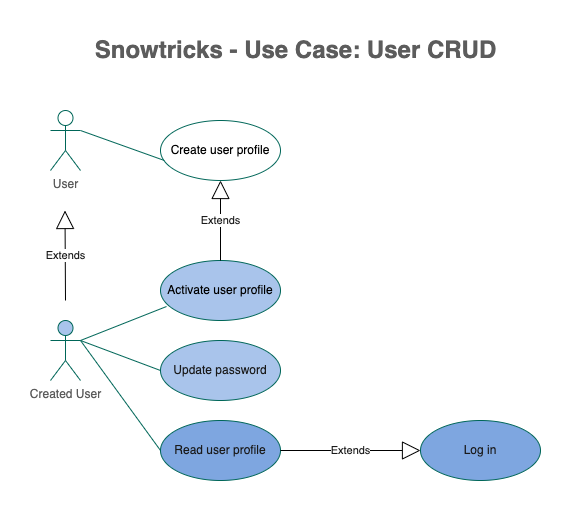

The diagram above was exported from draw.io. Its source (the exported page's mxGraphModel, read from the mxfile embedded in the PNG):
<mxGraphModel dx="946" dy="611" grid="1" gridSize="10" guides="1" tooltips="1" connect="1" arrows="1" fold="1" page="1" pageScale="1" pageWidth="827" pageHeight="1169" math="0" shadow="0">
  <root>
    <mxCell id="0" />
    <mxCell id="1" parent="0" />
    <mxCell id="1vA5q-rVSFopZS03osk3-1" value="Snowtricks - Use Case: User CRUD" style="text;strokeColor=none;fillColor=none;html=1;fontSize=24;fontStyle=1;verticalAlign=middle;align=center;fontColor=#5C5C5C;" parent="1" vertex="1">
      <mxGeometry x="150" y="40" width="450" height="40" as="geometry" />
    </mxCell>
    <mxCell id="1vA5q-rVSFopZS03osk3-3" value="User" style="shape=umlActor;verticalLabelPosition=bottom;verticalAlign=top;html=1;outlineConnect=0;fillColor=none;strokeColor=#006658;fontColor=#5C5C5C;" parent="1" vertex="1">
      <mxGeometry x="130" y="120" width="30" height="60" as="geometry" />
    </mxCell>
    <mxCell id="1vA5q-rVSFopZS03osk3-8" value="Read user profile" style="ellipse;whiteSpace=wrap;html=1;fillColor=#7EA6E0;strokeColor=#006658;fontColor=#1A1A1A;" parent="1" vertex="1">
      <mxGeometry x="240" y="430" width="120" height="60" as="geometry" />
    </mxCell>
    <mxCell id="1vA5q-rVSFopZS03osk3-11" value="Create user profile" style="ellipse;whiteSpace=wrap;html=1;fillColor=none;strokeColor=#006658;fontColor=#000000;" parent="1" vertex="1">
      <mxGeometry x="240" y="130" width="120" height="60" as="geometry" />
    </mxCell>
    <mxCell id="1vA5q-rVSFopZS03osk3-13" value="Log in" style="ellipse;whiteSpace=wrap;html=1;fillColor=#7EA6E0;strokeColor=#006658;fontColor=#1A1A1A;" parent="1" vertex="1">
      <mxGeometry x="500" y="430" width="120" height="60" as="geometry" />
    </mxCell>
    <mxCell id="1vA5q-rVSFopZS03osk3-20" value="" style="endArrow=none;html=1;rounded=0;exitX=1;exitY=0.3333333333333333;exitDx=0;exitDy=0;exitPerimeter=0;entryX=0;entryY=0.5;entryDx=0;entryDy=0;strokeColor=#006658;fontColor=#5C5C5C;" parent="1" source="K1r7cWuCp4r-Lj6pZyPZ-6" target="1vA5q-rVSFopZS03osk3-8" edge="1">
      <mxGeometry width="50" height="50" relative="1" as="geometry">
        <mxPoint x="390" y="390" as="sourcePoint" />
        <mxPoint x="440" y="340" as="targetPoint" />
      </mxGeometry>
    </mxCell>
    <mxCell id="1vA5q-rVSFopZS03osk3-23" value="" style="endArrow=none;html=1;rounded=0;entryX=0.033;entryY=0.667;entryDx=0;entryDy=0;exitX=1;exitY=0.3333333333333333;exitDx=0;exitDy=0;exitPerimeter=0;strokeColor=#006658;fontColor=#5C5C5C;entryPerimeter=0;" parent="1" source="1vA5q-rVSFopZS03osk3-3" target="1vA5q-rVSFopZS03osk3-11" edge="1">
      <mxGeometry width="50" height="50" relative="1" as="geometry">
        <mxPoint x="140" y="310" as="sourcePoint" />
        <mxPoint x="250" y="350" as="targetPoint" />
      </mxGeometry>
    </mxCell>
    <mxCell id="K1r7cWuCp4r-Lj6pZyPZ-1" value="Extends" style="endArrow=block;endSize=16;endFill=0;html=1;rounded=0;fontColor=#1A1A1A;exitX=1;exitY=0.5;exitDx=0;exitDy=0;entryX=0;entryY=0.5;entryDx=0;entryDy=0;" edge="1" parent="1" source="1vA5q-rVSFopZS03osk3-8" target="1vA5q-rVSFopZS03osk3-13">
      <mxGeometry width="160" relative="1" as="geometry">
        <mxPoint x="330" y="320" as="sourcePoint" />
        <mxPoint x="490" y="320" as="targetPoint" />
      </mxGeometry>
    </mxCell>
    <mxCell id="K1r7cWuCp4r-Lj6pZyPZ-2" value="Update password" style="ellipse;whiteSpace=wrap;html=1;fillColor=#A9C4EB;strokeColor=#006658;fontColor=#1A1A1A;" vertex="1" parent="1">
      <mxGeometry x="240" y="350" width="120" height="60" as="geometry" />
    </mxCell>
    <mxCell id="K1r7cWuCp4r-Lj6pZyPZ-3" value="" style="endArrow=none;html=1;rounded=0;entryX=0;entryY=0.5;entryDx=0;entryDy=0;strokeColor=#006658;fontColor=#5C5C5C;exitX=1;exitY=0.3333333333333333;exitDx=0;exitDy=0;exitPerimeter=0;" edge="1" parent="1" source="K1r7cWuCp4r-Lj6pZyPZ-6" target="K1r7cWuCp4r-Lj6pZyPZ-2">
      <mxGeometry width="50" height="50" relative="1" as="geometry">
        <mxPoint x="130" y="300" as="sourcePoint" />
        <mxPoint x="250" y="250" as="targetPoint" />
      </mxGeometry>
    </mxCell>
    <mxCell id="K1r7cWuCp4r-Lj6pZyPZ-6" value="Created User" style="shape=umlActor;verticalLabelPosition=bottom;verticalAlign=top;html=1;outlineConnect=0;fillColor=#A9C4EB;strokeColor=#006658;fontColor=#5C5C5C;" vertex="1" parent="1">
      <mxGeometry x="130" y="330" width="30" height="60" as="geometry" />
    </mxCell>
    <mxCell id="K1r7cWuCp4r-Lj6pZyPZ-8" value="Extends" style="endArrow=block;endSize=16;endFill=0;html=1;rounded=0;fontColor=#1A1A1A;" edge="1" parent="1">
      <mxGeometry width="160" relative="1" as="geometry">
        <mxPoint x="145" y="310" as="sourcePoint" />
        <mxPoint x="144.5" y="220" as="targetPoint" />
      </mxGeometry>
    </mxCell>
    <mxCell id="K1r7cWuCp4r-Lj6pZyPZ-11" value="Activate user profile" style="ellipse;whiteSpace=wrap;html=1;fillColor=#A9C4EB;strokeColor=#006658;fontColor=#000000;" vertex="1" parent="1">
      <mxGeometry x="240" y="270" width="120" height="60" as="geometry" />
    </mxCell>
    <mxCell id="K1r7cWuCp4r-Lj6pZyPZ-12" value="" style="endArrow=none;html=1;rounded=0;entryX=0.05;entryY=0.767;entryDx=0;entryDy=0;strokeColor=#006658;fontColor=#5C5C5C;entryPerimeter=0;exitX=1;exitY=0.3333333333333333;exitDx=0;exitDy=0;exitPerimeter=0;" edge="1" parent="1" source="K1r7cWuCp4r-Lj6pZyPZ-6" target="K1r7cWuCp4r-Lj6pZyPZ-11">
      <mxGeometry width="50" height="50" relative="1" as="geometry">
        <mxPoint x="140" y="430" as="sourcePoint" />
        <mxPoint x="250" y="350" as="targetPoint" />
      </mxGeometry>
    </mxCell>
    <mxCell id="K1r7cWuCp4r-Lj6pZyPZ-13" value="Extends" style="endArrow=block;endSize=16;endFill=0;html=1;rounded=0;fontColor=#1A1A1A;entryX=0.5;entryY=1;entryDx=0;entryDy=0;exitX=0.5;exitY=0;exitDx=0;exitDy=0;" edge="1" parent="1" source="K1r7cWuCp4r-Lj6pZyPZ-11" target="1vA5q-rVSFopZS03osk3-11">
      <mxGeometry width="160" relative="1" as="geometry">
        <mxPoint x="430" y="230" as="sourcePoint" />
        <mxPoint x="550" y="470" as="targetPoint" />
      </mxGeometry>
    </mxCell>
  </root>
</mxGraphModel>